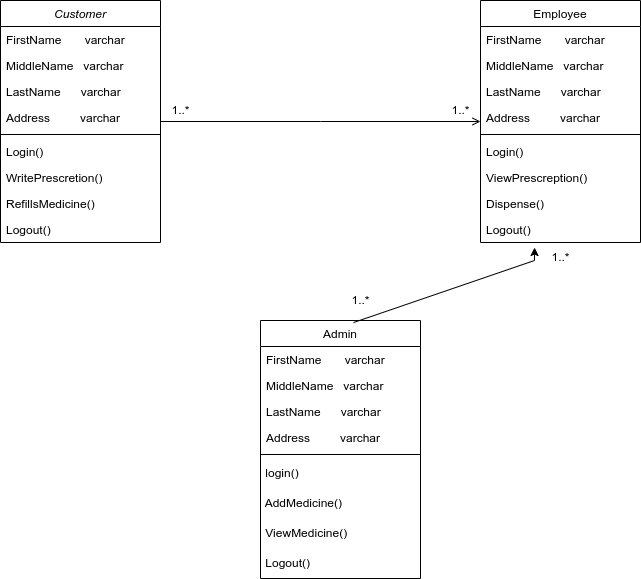

The diagram above was exported from draw.io. Its source (the exported page's mxGraphModel, read from the mxfile embedded in the PNG):
<mxGraphModel dx="814" dy="493" grid="1" gridSize="10" guides="1" tooltips="1" connect="1" arrows="1" fold="1" page="1" pageScale="1" pageWidth="827" pageHeight="1169" math="0" shadow="0">
  <root>
    <mxCell id="WIyWlLk6GJQsqaUBKTNV-0" />
    <mxCell id="WIyWlLk6GJQsqaUBKTNV-1" parent="WIyWlLk6GJQsqaUBKTNV-0" />
    <mxCell id="zkfFHV4jXpPFQw0GAbJ--6" value="Admin" style="swimlane;fontStyle=0;align=center;verticalAlign=top;childLayout=stackLayout;horizontal=1;startSize=26;horizontalStack=0;resizeParent=1;resizeLast=0;collapsible=1;marginBottom=0;rounded=0;shadow=0;strokeWidth=1;" parent="WIyWlLk6GJQsqaUBKTNV-1" vertex="1">
      <mxGeometry x="300" y="360" width="160" height="258" as="geometry">
        <mxRectangle x="130" y="380" width="160" height="26" as="alternateBounds" />
      </mxGeometry>
    </mxCell>
    <mxCell id="zkfFHV4jXpPFQw0GAbJ--7" value="FirstName       varchar" style="text;align=left;verticalAlign=top;spacingLeft=4;spacingRight=4;overflow=hidden;rotatable=0;points=[[0,0.5],[1,0.5]];portConstraint=eastwest;" parent="zkfFHV4jXpPFQw0GAbJ--6" vertex="1">
      <mxGeometry y="26" width="160" height="26" as="geometry" />
    </mxCell>
    <mxCell id="zkfFHV4jXpPFQw0GAbJ--8" value="MiddleName   varchar" style="text;align=left;verticalAlign=top;spacingLeft=4;spacingRight=4;overflow=hidden;rotatable=0;points=[[0,0.5],[1,0.5]];portConstraint=eastwest;rounded=0;shadow=0;html=0;" parent="zkfFHV4jXpPFQw0GAbJ--6" vertex="1">
      <mxGeometry y="52" width="160" height="26" as="geometry" />
    </mxCell>
    <mxCell id="NbOXk0mj6QmLwcaU-vMb-30" value="LastName      varchar&#10;" style="text;align=left;verticalAlign=top;spacingLeft=4;spacingRight=4;overflow=hidden;rotatable=0;points=[[0,0.5],[1,0.5]];portConstraint=eastwest;rounded=0;shadow=0;html=0;" vertex="1" parent="zkfFHV4jXpPFQw0GAbJ--6">
      <mxGeometry y="78" width="160" height="26" as="geometry" />
    </mxCell>
    <mxCell id="NbOXk0mj6QmLwcaU-vMb-31" value="Address         varchar" style="text;align=left;verticalAlign=top;spacingLeft=4;spacingRight=4;overflow=hidden;rotatable=0;points=[[0,0.5],[1,0.5]];portConstraint=eastwest;rounded=0;shadow=0;html=0;" vertex="1" parent="zkfFHV4jXpPFQw0GAbJ--6">
      <mxGeometry y="104" width="160" height="26" as="geometry" />
    </mxCell>
    <mxCell id="zkfFHV4jXpPFQw0GAbJ--9" value="" style="line;html=1;strokeWidth=1;align=left;verticalAlign=middle;spacingTop=-1;spacingLeft=3;spacingRight=3;rotatable=0;labelPosition=right;points=[];portConstraint=eastwest;" parent="zkfFHV4jXpPFQw0GAbJ--6" vertex="1">
      <mxGeometry y="130" width="160" height="8" as="geometry" />
    </mxCell>
    <mxCell id="NbOXk0mj6QmLwcaU-vMb-34" value="&amp;nbsp;login()" style="text;html=1;align=left;verticalAlign=middle;resizable=0;points=[];autosize=1;strokeColor=none;fillColor=none;flipH=0;flipV=0;labelPosition=center;verticalLabelPosition=middle;" vertex="1" parent="zkfFHV4jXpPFQw0GAbJ--6">
      <mxGeometry y="138" width="160" height="30" as="geometry" />
    </mxCell>
    <mxCell id="NbOXk0mj6QmLwcaU-vMb-39" value="&amp;nbsp;AddMedicine()" style="text;html=1;align=left;verticalAlign=middle;resizable=0;points=[];autosize=1;strokeColor=none;fillColor=none;" vertex="1" parent="zkfFHV4jXpPFQw0GAbJ--6">
      <mxGeometry y="168" width="160" height="30" as="geometry" />
    </mxCell>
    <mxCell id="NbOXk0mj6QmLwcaU-vMb-40" value="&amp;nbsp;ViewMedicine()" style="text;html=1;align=left;verticalAlign=middle;resizable=0;points=[];autosize=1;strokeColor=none;fillColor=none;" vertex="1" parent="zkfFHV4jXpPFQw0GAbJ--6">
      <mxGeometry y="198" width="160" height="30" as="geometry" />
    </mxCell>
    <mxCell id="NbOXk0mj6QmLwcaU-vMb-41" value="&amp;nbsp;Logout()" style="text;html=1;align=left;verticalAlign=middle;resizable=0;points=[];autosize=1;strokeColor=none;fillColor=none;" vertex="1" parent="zkfFHV4jXpPFQw0GAbJ--6">
      <mxGeometry y="228" width="160" height="30" as="geometry" />
    </mxCell>
    <mxCell id="zkfFHV4jXpPFQw0GAbJ--17" value="Employee" style="swimlane;fontStyle=0;align=center;verticalAlign=top;childLayout=stackLayout;horizontal=1;startSize=26;horizontalStack=0;resizeParent=1;resizeLast=0;collapsible=1;marginBottom=0;rounded=0;shadow=0;strokeWidth=1;" parent="WIyWlLk6GJQsqaUBKTNV-1" vertex="1">
      <mxGeometry x="520" y="40" width="160" height="242" as="geometry">
        <mxRectangle x="550" y="140" width="160" height="26" as="alternateBounds" />
      </mxGeometry>
    </mxCell>
    <mxCell id="zkfFHV4jXpPFQw0GAbJ--18" value="FirstName       varchar" style="text;align=left;verticalAlign=top;spacingLeft=4;spacingRight=4;overflow=hidden;rotatable=0;points=[[0,0.5],[1,0.5]];portConstraint=eastwest;" parent="zkfFHV4jXpPFQw0GAbJ--17" vertex="1">
      <mxGeometry y="26" width="160" height="26" as="geometry" />
    </mxCell>
    <mxCell id="zkfFHV4jXpPFQw0GAbJ--19" value="MiddleName   varchar" style="text;align=left;verticalAlign=top;spacingLeft=4;spacingRight=4;overflow=hidden;rotatable=0;points=[[0,0.5],[1,0.5]];portConstraint=eastwest;rounded=0;shadow=0;html=0;" parent="zkfFHV4jXpPFQw0GAbJ--17" vertex="1">
      <mxGeometry y="52" width="160" height="26" as="geometry" />
    </mxCell>
    <mxCell id="zkfFHV4jXpPFQw0GAbJ--20" value="LastName      varchar" style="text;align=left;verticalAlign=top;spacingLeft=4;spacingRight=4;overflow=hidden;rotatable=0;points=[[0,0.5],[1,0.5]];portConstraint=eastwest;rounded=0;shadow=0;html=0;" parent="zkfFHV4jXpPFQw0GAbJ--17" vertex="1">
      <mxGeometry y="78" width="160" height="26" as="geometry" />
    </mxCell>
    <mxCell id="zkfFHV4jXpPFQw0GAbJ--21" value="Address         varchar" style="text;align=left;verticalAlign=top;spacingLeft=4;spacingRight=4;overflow=hidden;rotatable=0;points=[[0,0.5],[1,0.5]];portConstraint=eastwest;rounded=0;shadow=0;html=0;" parent="zkfFHV4jXpPFQw0GAbJ--17" vertex="1">
      <mxGeometry y="104" width="160" height="26" as="geometry" />
    </mxCell>
    <mxCell id="zkfFHV4jXpPFQw0GAbJ--23" value="" style="line;html=1;strokeWidth=1;align=left;verticalAlign=middle;spacingTop=-1;spacingLeft=3;spacingRight=3;rotatable=0;labelPosition=right;points=[];portConstraint=eastwest;" parent="zkfFHV4jXpPFQw0GAbJ--17" vertex="1">
      <mxGeometry y="130" width="160" height="8" as="geometry" />
    </mxCell>
    <mxCell id="zkfFHV4jXpPFQw0GAbJ--25" value="Login()&#10;" style="text;align=left;verticalAlign=top;spacingLeft=4;spacingRight=4;overflow=hidden;rotatable=0;points=[[0,0.5],[1,0.5]];portConstraint=eastwest;" parent="zkfFHV4jXpPFQw0GAbJ--17" vertex="1">
      <mxGeometry y="138" width="160" height="26" as="geometry" />
    </mxCell>
    <mxCell id="NbOXk0mj6QmLwcaU-vMb-23" value="ViewPrescreption()" style="text;align=left;verticalAlign=top;spacingLeft=4;spacingRight=4;overflow=hidden;rotatable=0;points=[[0,0.5],[1,0.5]];portConstraint=eastwest;" vertex="1" parent="zkfFHV4jXpPFQw0GAbJ--17">
      <mxGeometry y="164" width="160" height="26" as="geometry" />
    </mxCell>
    <mxCell id="NbOXk0mj6QmLwcaU-vMb-25" value="Dispense()" style="text;align=left;verticalAlign=top;spacingLeft=4;spacingRight=4;overflow=hidden;rotatable=0;points=[[0,0.5],[1,0.5]];portConstraint=eastwest;" vertex="1" parent="zkfFHV4jXpPFQw0GAbJ--17">
      <mxGeometry y="190" width="160" height="26" as="geometry" />
    </mxCell>
    <mxCell id="NbOXk0mj6QmLwcaU-vMb-26" value="Logout()" style="text;align=left;verticalAlign=top;spacingLeft=4;spacingRight=4;overflow=hidden;rotatable=0;points=[[0,0.5],[1,0.5]];portConstraint=eastwest;" vertex="1" parent="zkfFHV4jXpPFQw0GAbJ--17">
      <mxGeometry y="216" width="160" height="26" as="geometry" />
    </mxCell>
    <mxCell id="zkfFHV4jXpPFQw0GAbJ--26" value="" style="endArrow=open;shadow=0;strokeWidth=1;rounded=0;endFill=1;edgeStyle=elbowEdgeStyle;elbow=vertical;" parent="WIyWlLk6GJQsqaUBKTNV-1" source="zkfFHV4jXpPFQw0GAbJ--0" target="zkfFHV4jXpPFQw0GAbJ--17" edge="1">
      <mxGeometry x="0.5" y="41" relative="1" as="geometry">
        <mxPoint x="380" y="192" as="sourcePoint" />
        <mxPoint x="540" y="192" as="targetPoint" />
        <mxPoint x="-40" y="32" as="offset" />
      </mxGeometry>
    </mxCell>
    <mxCell id="zkfFHV4jXpPFQw0GAbJ--0" value="Customer" style="swimlane;fontStyle=2;align=center;verticalAlign=top;childLayout=stackLayout;horizontal=1;startSize=26;horizontalStack=0;resizeParent=1;resizeLast=0;collapsible=1;marginBottom=0;rounded=0;shadow=0;strokeWidth=1;" parent="WIyWlLk6GJQsqaUBKTNV-1" vertex="1">
      <mxGeometry x="40" y="40" width="160" height="242" as="geometry">
        <mxRectangle x="220" y="120" width="160" height="26" as="alternateBounds" />
      </mxGeometry>
    </mxCell>
    <mxCell id="zkfFHV4jXpPFQw0GAbJ--1" value="FirstName       varchar " style="text;align=left;verticalAlign=top;spacingLeft=4;spacingRight=4;overflow=hidden;rotatable=0;points=[[0,0.5],[1,0.5]];portConstraint=eastwest;" parent="zkfFHV4jXpPFQw0GAbJ--0" vertex="1">
      <mxGeometry y="26" width="160" height="26" as="geometry" />
    </mxCell>
    <mxCell id="zkfFHV4jXpPFQw0GAbJ--2" value="MiddleName   varchar" style="text;align=left;verticalAlign=top;spacingLeft=4;spacingRight=4;overflow=hidden;rotatable=0;points=[[0,0.5],[1,0.5]];portConstraint=eastwest;rounded=0;shadow=0;html=0;" parent="zkfFHV4jXpPFQw0GAbJ--0" vertex="1">
      <mxGeometry y="52" width="160" height="26" as="geometry" />
    </mxCell>
    <mxCell id="NbOXk0mj6QmLwcaU-vMb-6" value="LastName      varchar" style="text;align=left;verticalAlign=top;spacingLeft=4;spacingRight=4;overflow=hidden;rotatable=0;points=[[0,0.5],[1,0.5]];portConstraint=eastwest;rounded=0;shadow=0;html=0;" vertex="1" parent="zkfFHV4jXpPFQw0GAbJ--0">
      <mxGeometry y="78" width="160" height="26" as="geometry" />
    </mxCell>
    <mxCell id="zkfFHV4jXpPFQw0GAbJ--3" value="Address         varchar" style="text;align=left;verticalAlign=top;spacingLeft=4;spacingRight=4;overflow=hidden;rotatable=0;points=[[0,0.5],[1,0.5]];portConstraint=eastwest;rounded=0;shadow=0;html=0;" parent="zkfFHV4jXpPFQw0GAbJ--0" vertex="1">
      <mxGeometry y="104" width="160" height="26" as="geometry" />
    </mxCell>
    <mxCell id="zkfFHV4jXpPFQw0GAbJ--4" value="" style="line;html=1;strokeWidth=1;align=left;verticalAlign=middle;spacingTop=-1;spacingLeft=3;spacingRight=3;rotatable=0;labelPosition=right;points=[];portConstraint=eastwest;" parent="zkfFHV4jXpPFQw0GAbJ--0" vertex="1">
      <mxGeometry y="130" width="160" height="8" as="geometry" />
    </mxCell>
    <mxCell id="zkfFHV4jXpPFQw0GAbJ--5" value="Login()&#10;" style="text;align=left;verticalAlign=top;spacingLeft=4;spacingRight=4;overflow=hidden;rotatable=0;points=[[0,0.5],[1,0.5]];portConstraint=eastwest;" parent="zkfFHV4jXpPFQw0GAbJ--0" vertex="1">
      <mxGeometry y="138" width="160" height="26" as="geometry" />
    </mxCell>
    <mxCell id="NbOXk0mj6QmLwcaU-vMb-10" value="WritePrescretion()" style="text;align=left;verticalAlign=top;spacingLeft=4;spacingRight=4;overflow=hidden;rotatable=0;points=[[0,0.5],[1,0.5]];portConstraint=eastwest;" vertex="1" parent="zkfFHV4jXpPFQw0GAbJ--0">
      <mxGeometry y="164" width="160" height="26" as="geometry" />
    </mxCell>
    <mxCell id="NbOXk0mj6QmLwcaU-vMb-11" value="RefillsMedicine()" style="text;align=left;verticalAlign=top;spacingLeft=4;spacingRight=4;overflow=hidden;rotatable=0;points=[[0,0.5],[1,0.5]];portConstraint=eastwest;" vertex="1" parent="zkfFHV4jXpPFQw0GAbJ--0">
      <mxGeometry y="190" width="160" height="26" as="geometry" />
    </mxCell>
    <mxCell id="NbOXk0mj6QmLwcaU-vMb-21" value="Logout()" style="text;align=left;verticalAlign=top;spacingLeft=4;spacingRight=4;overflow=hidden;rotatable=0;points=[[0,0.5],[1,0.5]];portConstraint=eastwest;" vertex="1" parent="zkfFHV4jXpPFQw0GAbJ--0">
      <mxGeometry y="216" width="160" height="24" as="geometry" />
    </mxCell>
    <mxCell id="NbOXk0mj6QmLwcaU-vMb-45" value="" style="endArrow=classic;html=1;rounded=0;entryX=0.338;entryY=1.192;entryDx=0;entryDy=0;entryPerimeter=0;exitX=0.581;exitY=0.008;exitDx=0;exitDy=0;exitPerimeter=0;" edge="1" parent="WIyWlLk6GJQsqaUBKTNV-1" source="zkfFHV4jXpPFQw0GAbJ--6" target="NbOXk0mj6QmLwcaU-vMb-26">
      <mxGeometry width="50" height="50" relative="1" as="geometry">
        <mxPoint x="580" y="340" as="sourcePoint" />
        <mxPoint x="460" y="260" as="targetPoint" />
        <Array as="points">
          <mxPoint x="574" y="300" />
        </Array>
      </mxGeometry>
    </mxCell>
    <mxCell id="NbOXk0mj6QmLwcaU-vMb-47" value="1..*" style="text;html=1;align=center;verticalAlign=middle;resizable=0;points=[];autosize=1;strokeColor=none;fillColor=none;" vertex="1" parent="WIyWlLk6GJQsqaUBKTNV-1">
      <mxGeometry x="200" y="135" width="40" height="30" as="geometry" />
    </mxCell>
    <mxCell id="NbOXk0mj6QmLwcaU-vMb-48" value="1..*" style="text;html=1;align=center;verticalAlign=middle;resizable=0;points=[];autosize=1;strokeColor=none;fillColor=none;" vertex="1" parent="WIyWlLk6GJQsqaUBKTNV-1">
      <mxGeometry x="480" y="135" width="40" height="30" as="geometry" />
    </mxCell>
    <mxCell id="NbOXk0mj6QmLwcaU-vMb-49" value="1..*" style="text;html=1;align=center;verticalAlign=middle;resizable=0;points=[];autosize=1;strokeColor=none;fillColor=none;" vertex="1" parent="WIyWlLk6GJQsqaUBKTNV-1">
      <mxGeometry x="380" y="325" width="40" height="30" as="geometry" />
    </mxCell>
    <mxCell id="NbOXk0mj6QmLwcaU-vMb-50" value="1..*" style="text;html=1;align=center;verticalAlign=middle;resizable=0;points=[];autosize=1;strokeColor=none;fillColor=none;" vertex="1" parent="WIyWlLk6GJQsqaUBKTNV-1">
      <mxGeometry x="580" y="282" width="40" height="30" as="geometry" />
    </mxCell>
  </root>
</mxGraphModel>